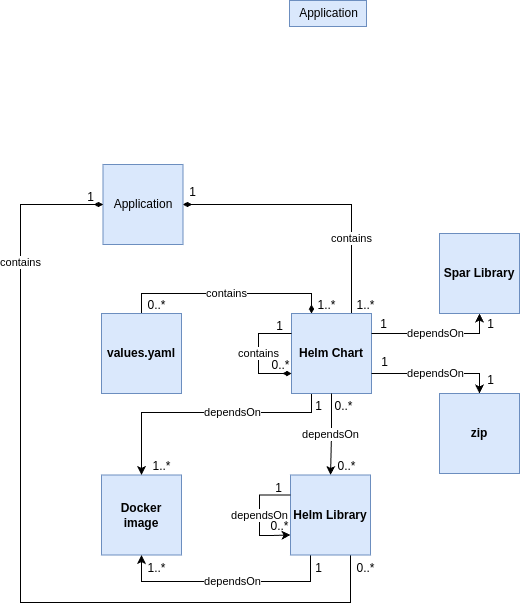

The diagram above was exported from draw.io. Its source (the exported page's mxGraphModel, read from the mxfile embedded in the PNG):
<mxGraphModel dx="258" dy="454" grid="0" gridSize="10" guides="1" tooltips="1" connect="1" arrows="1" fold="1" page="0" pageScale="1" pageWidth="850" pageHeight="1100" math="0" shadow="0">
  <root>
    <mxCell id="0" />
    <mxCell id="1" parent="0" />
    <mxCell id="QhoUO_O3tFTRsprsEj5L-1" value="Application" style="whiteSpace=wrap;html=1;aspect=fixed;fillColor=#dae8fc;strokeColor=#6c8ebf;" parent="1" vertex="1">
      <mxGeometry x="615.5" y="549" width="80" height="80" as="geometry" />
    </mxCell>
    <mxCell id="QhoUO_O3tFTRsprsEj5L-4" value="&lt;b&gt;Docker image&lt;/b&gt;" style="whiteSpace=wrap;html=1;aspect=fixed;fillColor=#dae8fc;strokeColor=#6c8ebf;" parent="1" vertex="1">
      <mxGeometry x="614" y="859.5" width="80" height="80" as="geometry" />
    </mxCell>
    <mxCell id="QhoUO_O3tFTRsprsEj5L-5" value="contains" style="edgeStyle=orthogonalEdgeStyle;rounded=0;orthogonalLoop=1;jettySize=auto;html=1;exitX=0;exitY=0.5;exitDx=0;exitDy=0;entryX=0.25;entryY=0;entryDx=0;entryDy=0;endArrow=diamondThin;startFill=0;endFill=1;" parent="1" source="QhoUO_O3tFTRsprsEj5L-31" target="QhoUO_O3tFTRsprsEj5L-11" edge="1">
      <mxGeometry relative="1" as="geometry">
        <mxPoint x="674" y="698" as="sourcePoint" />
      </mxGeometry>
    </mxCell>
    <mxCell id="QhoUO_O3tFTRsprsEj5L-9" value="dependsOn" style="edgeStyle=orthogonalEdgeStyle;rounded=0;orthogonalLoop=1;jettySize=auto;html=1;exitX=0.25;exitY=1;exitDx=0;exitDy=0;entryX=0.5;entryY=0;entryDx=0;entryDy=0;" parent="1" source="QhoUO_O3tFTRsprsEj5L-11" target="QhoUO_O3tFTRsprsEj5L-4" edge="1">
      <mxGeometry x="-0.2207" relative="1" as="geometry">
        <Array as="points">
          <mxPoint x="824" y="797" />
          <mxPoint x="654" y="797" />
        </Array>
        <mxPoint as="offset" />
      </mxGeometry>
    </mxCell>
    <mxCell id="QhoUO_O3tFTRsprsEj5L-10" value="&lt;span style=&quot;color: rgb(0, 0, 0); font-family: Helvetica; font-size: 11px; font-style: normal; font-variant-ligatures: normal; font-variant-caps: normal; font-weight: 400; letter-spacing: normal; orphans: 2; text-align: center; text-indent: 0px; text-transform: none; widows: 2; word-spacing: 0px; -webkit-text-stroke-width: 0px; white-space: nowrap; background-color: rgb(255, 255, 255); text-decoration-thickness: initial; text-decoration-style: initial; text-decoration-color: initial; display: inline !important; float: none;&quot;&gt;contains&lt;/span&gt;" style="edgeStyle=orthogonalEdgeStyle;rounded=0;orthogonalLoop=1;jettySize=auto;html=1;exitX=0.75;exitY=0;exitDx=0;exitDy=0;entryX=1;entryY=0.5;entryDx=0;entryDy=0;endArrow=diamondThin;endFill=1;" parent="1" source="QhoUO_O3tFTRsprsEj5L-11" target="QhoUO_O3tFTRsprsEj5L-1" edge="1">
      <mxGeometry x="-0.4595" relative="1" as="geometry">
        <mxPoint x="570.6060596812854" y="493.10606522993567" as="targetPoint" />
        <Array as="points">
          <mxPoint x="864" y="589" />
        </Array>
        <mxPoint as="offset" />
      </mxGeometry>
    </mxCell>
    <mxCell id="QhoUO_O3tFTRsprsEj5L-11" value="&lt;b&gt;Helm Chart&lt;/b&gt;" style="whiteSpace=wrap;html=1;aspect=fixed;fillColor=#dae8fc;strokeColor=#6c8ebf;" parent="1" vertex="1">
      <mxGeometry x="804" y="698" width="80" height="80" as="geometry" />
    </mxCell>
    <mxCell id="QhoUO_O3tFTRsprsEj5L-26" value="dependsOn" style="edgeStyle=orthogonalEdgeStyle;rounded=0;orthogonalLoop=1;jettySize=auto;html=1;" parent="1" source="QhoUO_O3tFTRsprsEj5L-11" target="QhoUO_O3tFTRsprsEj5L-29" edge="1">
      <mxGeometry relative="1" as="geometry" />
    </mxCell>
    <mxCell id="QhoUO_O3tFTRsprsEj5L-27" value="contains" style="edgeStyle=orthogonalEdgeStyle;rounded=0;orthogonalLoop=1;jettySize=auto;html=1;exitX=0.75;exitY=1;exitDx=0;exitDy=0;entryX=0;entryY=0.5;entryDx=0;entryDy=0;endArrow=diamondThin;endFill=1;" parent="1" source="QhoUO_O3tFTRsprsEj5L-29" target="QhoUO_O3tFTRsprsEj5L-1" edge="1">
      <mxGeometry x="0.6719" relative="1" as="geometry">
        <mxPoint x="561" y="395" as="targetPoint" />
        <Array as="points">
          <mxPoint x="863" y="987" />
          <mxPoint x="533" y="987" />
          <mxPoint x="533" y="589" />
        </Array>
        <mxPoint as="offset" />
      </mxGeometry>
    </mxCell>
    <mxCell id="QhoUO_O3tFTRsprsEj5L-28" value="dependsOn" style="edgeStyle=orthogonalEdgeStyle;rounded=0;orthogonalLoop=1;jettySize=auto;html=1;exitX=0.25;exitY=1;exitDx=0;exitDy=0;entryX=0.5;entryY=1;entryDx=0;entryDy=0;endArrow=classic;startFill=0;endFill=1;" parent="1" source="QhoUO_O3tFTRsprsEj5L-29" target="QhoUO_O3tFTRsprsEj5L-4" edge="1">
      <mxGeometry x="-0.0586" relative="1" as="geometry">
        <Array as="points">
          <mxPoint x="823" y="966" />
          <mxPoint x="654" y="966" />
        </Array>
        <mxPoint as="offset" />
      </mxGeometry>
    </mxCell>
    <mxCell id="QhoUO_O3tFTRsprsEj5L-29" value="&lt;b&gt;Helm Library&lt;/b&gt;" style="whiteSpace=wrap;html=1;aspect=fixed;fillColor=#dae8fc;strokeColor=#6c8ebf;" parent="1" vertex="1">
      <mxGeometry x="803" y="859.5" width="80" height="80" as="geometry" />
    </mxCell>
    <mxCell id="QhoUO_O3tFTRsprsEj5L-31" value="&lt;b&gt;values.yaml&lt;/b&gt;" style="whiteSpace=wrap;html=1;aspect=fixed;direction=south;fillColor=#dae8fc;strokeColor=#6c8ebf;" parent="1" vertex="1">
      <mxGeometry x="614" y="698" width="80" height="80" as="geometry" />
    </mxCell>
    <mxCell id="QhoUO_O3tFTRsprsEj5L-32" value="contains" style="edgeStyle=orthogonalEdgeStyle;rounded=0;orthogonalLoop=1;jettySize=auto;html=1;exitX=0;exitY=0.25;exitDx=0;exitDy=0;entryX=0;entryY=0.75;entryDx=0;entryDy=0;endArrow=diamondThin;endFill=1;" parent="1" source="QhoUO_O3tFTRsprsEj5L-11" target="QhoUO_O3tFTRsprsEj5L-11" edge="1">
      <mxGeometry relative="1" as="geometry">
        <Array as="points">
          <mxPoint x="771" y="718" />
          <mxPoint x="771" y="758" />
        </Array>
      </mxGeometry>
    </mxCell>
    <mxCell id="QhoUO_O3tFTRsprsEj5L-33" value="0..*" style="text;html=1;align=center;verticalAlign=middle;resizable=0;points=[];autosize=1;strokeColor=none;fillColor=none;" parent="1" vertex="1">
      <mxGeometry x="775" y="737" width="35" height="26" as="geometry" />
    </mxCell>
    <mxCell id="QhoUO_O3tFTRsprsEj5L-37" value="0..*" style="text;html=1;align=center;verticalAlign=middle;resizable=0;points=[];autosize=1;strokeColor=none;fillColor=none;" parent="1" vertex="1">
      <mxGeometry x="651" y="677" width="35" height="26" as="geometry" />
    </mxCell>
    <mxCell id="QhoUO_O3tFTRsprsEj5L-46" value="0..*" style="text;html=1;align=center;verticalAlign=middle;resizable=0;points=[];autosize=1;strokeColor=none;fillColor=none;" parent="1" vertex="1">
      <mxGeometry x="838" y="778" width="35" height="26" as="geometry" />
    </mxCell>
    <mxCell id="QhoUO_O3tFTRsprsEj5L-47" value="0..*" style="text;html=1;align=center;verticalAlign=middle;resizable=0;points=[];autosize=1;strokeColor=none;fillColor=none;" parent="1" vertex="1">
      <mxGeometry x="860" y="939.5" width="35" height="26" as="geometry" />
    </mxCell>
    <mxCell id="QhoUO_O3tFTRsprsEj5L-48" value="1" style="text;html=1;align=center;verticalAlign=middle;resizable=0;points=[];autosize=1;strokeColor=none;fillColor=none;" parent="1" vertex="1">
      <mxGeometry x="779" y="698" width="25" height="26" as="geometry" />
    </mxCell>
    <mxCell id="QhoUO_O3tFTRsprsEj5L-52" value="1..*" style="text;html=1;align=center;verticalAlign=middle;resizable=0;points=[];autosize=1;strokeColor=none;fillColor=none;" parent="1" vertex="1">
      <mxGeometry x="651" y="939.5" width="35" height="26" as="geometry" />
    </mxCell>
    <mxCell id="QhoUO_O3tFTRsprsEj5L-57" value="dependsOn" style="edgeStyle=orthogonalEdgeStyle;rounded=0;orthogonalLoop=1;jettySize=auto;html=1;exitX=0;exitY=0.25;exitDx=0;exitDy=0;entryX=0;entryY=0.75;entryDx=0;entryDy=0;" parent="1" source="QhoUO_O3tFTRsprsEj5L-29" target="QhoUO_O3tFTRsprsEj5L-29" edge="1">
      <mxGeometry relative="1" as="geometry">
        <Array as="points">
          <mxPoint x="772" y="880" />
          <mxPoint x="772" y="920" />
          <mxPoint x="784" y="920" />
        </Array>
      </mxGeometry>
    </mxCell>
    <mxCell id="QhoUO_O3tFTRsprsEj5L-58" value="1" style="text;html=1;align=center;verticalAlign=middle;resizable=0;points=[];autosize=1;strokeColor=none;fillColor=none;" parent="1" vertex="1">
      <mxGeometry x="778" y="859.5" width="25" height="26" as="geometry" />
    </mxCell>
    <mxCell id="QhoUO_O3tFTRsprsEj5L-59" value="0..*" style="text;html=1;align=center;verticalAlign=middle;resizable=0;points=[];autosize=1;strokeColor=none;fillColor=none;" parent="1" vertex="1">
      <mxGeometry x="774" y="898" width="35" height="26" as="geometry" />
    </mxCell>
    <mxCell id="QhoUO_O3tFTRsprsEj5L-60" value="1" style="text;html=1;align=center;verticalAlign=middle;resizable=0;points=[];autosize=1;strokeColor=none;fillColor=none;" parent="1" vertex="1">
      <mxGeometry x="818" y="939.5" width="25" height="26" as="geometry" />
    </mxCell>
    <mxCell id="QhoUO_O3tFTRsprsEj5L-61" value="0..*" style="text;html=1;align=center;verticalAlign=middle;resizable=0;points=[];autosize=1;strokeColor=none;fillColor=none;" parent="1" vertex="1">
      <mxGeometry x="841" y="838" width="35" height="26" as="geometry" />
    </mxCell>
    <mxCell id="QhoUO_O3tFTRsprsEj5L-62" value="1" style="text;html=1;align=center;verticalAlign=middle;resizable=0;points=[];autosize=1;strokeColor=none;fillColor=none;" parent="1" vertex="1">
      <mxGeometry x="818" y="778" width="25" height="26" as="geometry" />
    </mxCell>
    <mxCell id="QhoUO_O3tFTRsprsEj5L-63" value="1..*" style="text;html=1;align=center;verticalAlign=middle;resizable=0;points=[];autosize=1;strokeColor=none;fillColor=none;" parent="1" vertex="1">
      <mxGeometry x="656" y="838" width="35" height="26" as="geometry" />
    </mxCell>
    <mxCell id="QhoUO_O3tFTRsprsEj5L-64" value="1" style="text;html=1;align=center;verticalAlign=middle;resizable=0;points=[];autosize=1;strokeColor=none;fillColor=none;" parent="1" vertex="1">
      <mxGeometry x="692.5" y="564" width="25" height="26" as="geometry" />
    </mxCell>
    <mxCell id="QhoUO_O3tFTRsprsEj5L-65" value="1" style="text;html=1;align=center;verticalAlign=middle;resizable=0;points=[];autosize=1;strokeColor=none;fillColor=none;" parent="1" vertex="1">
      <mxGeometry x="590.5" y="569" width="25" height="26" as="geometry" />
    </mxCell>
    <mxCell id="QhoUO_O3tFTRsprsEj5L-67" value="1..*" style="text;html=1;align=center;verticalAlign=middle;resizable=0;points=[];autosize=1;" parent="1" vertex="1">
      <mxGeometry x="860" y="677" width="35" height="26" as="geometry" />
    </mxCell>
    <mxCell id="hgB8UOtdXDuOh2-HIWlC-2" value="1..*" style="text;html=1;align=center;verticalAlign=middle;resizable=0;points=[];autosize=1;" parent="1" vertex="1">
      <mxGeometry x="821" y="677" width="35" height="26" as="geometry" />
    </mxCell>
    <mxCell id="whsfZG9nl9jPeZ9dthk4-3" value="&lt;span style=&quot;color: rgb(0, 0, 0); font-family: Helvetica; font-size: 11px; font-style: normal; font-variant-ligatures: normal; font-variant-caps: normal; font-weight: 400; letter-spacing: normal; orphans: 2; text-align: center; text-indent: 0px; text-transform: none; widows: 2; word-spacing: 0px; -webkit-text-stroke-width: 0px; white-space: nowrap; background-color: rgb(255, 255, 255); text-decoration-thickness: initial; text-decoration-style: initial; text-decoration-color: initial; display: inline !important; float: none;&quot;&gt;dependsOn&lt;/span&gt;" style="edgeStyle=orthogonalEdgeStyle;rounded=0;orthogonalLoop=1;jettySize=auto;html=1;endArrow=classic;endFill=1;exitX=1;exitY=0.25;exitDx=0;exitDy=0;entryX=0.5;entryY=1;entryDx=0;entryDy=0;" parent="1" source="QhoUO_O3tFTRsprsEj5L-11" target="whsfZG9nl9jPeZ9dthk4-1" edge="1">
      <mxGeometry relative="1" as="geometry" />
    </mxCell>
    <mxCell id="whsfZG9nl9jPeZ9dthk4-1" value="&lt;b&gt;Spar Library&lt;/b&gt;" style="whiteSpace=wrap;html=1;aspect=fixed;fillColor=#dae8fc;strokeColor=#6c8ebf;" parent="1" vertex="1">
      <mxGeometry x="952" y="618" width="80" height="80" as="geometry" />
    </mxCell>
    <mxCell id="whsfZG9nl9jPeZ9dthk4-4" value="&lt;span style=&quot;color: rgb(0, 0, 0); font-family: Helvetica; font-size: 11px; font-style: normal; font-variant-ligatures: normal; font-variant-caps: normal; font-weight: 400; letter-spacing: normal; orphans: 2; text-align: center; text-indent: 0px; text-transform: none; widows: 2; word-spacing: 0px; -webkit-text-stroke-width: 0px; white-space: nowrap; background-color: rgb(255, 255, 255); text-decoration-thickness: initial; text-decoration-style: initial; text-decoration-color: initial; display: inline !important; float: none;&quot;&gt;dependsOn&lt;/span&gt;" style="edgeStyle=orthogonalEdgeStyle;rounded=0;orthogonalLoop=1;jettySize=auto;html=1;exitX=1;exitY=0.75;exitDx=0;exitDy=0;entryX=0.5;entryY=0;entryDx=0;entryDy=0;endArrow=classic;endFill=1;" parent="1" source="QhoUO_O3tFTRsprsEj5L-11" target="whsfZG9nl9jPeZ9dthk4-2" edge="1">
      <mxGeometry relative="1" as="geometry" />
    </mxCell>
    <mxCell id="whsfZG9nl9jPeZ9dthk4-2" value="&lt;b&gt;zip&lt;/b&gt;" style="whiteSpace=wrap;html=1;aspect=fixed;fillColor=#dae8fc;strokeColor=#6c8ebf;" parent="1" vertex="1">
      <mxGeometry x="952" y="778" width="80" height="80" as="geometry" />
    </mxCell>
    <mxCell id="whsfZG9nl9jPeZ9dthk4-5" value="1" style="text;html=1;align=center;verticalAlign=middle;resizable=0;points=[];autosize=1;strokeColor=none;fillColor=none;" parent="1" vertex="1">
      <mxGeometry x="883" y="696" width="25" height="26" as="geometry" />
    </mxCell>
    <mxCell id="whsfZG9nl9jPeZ9dthk4-6" value="1" style="text;html=1;align=center;verticalAlign=middle;resizable=0;points=[];autosize=1;strokeColor=none;fillColor=none;" parent="1" vertex="1">
      <mxGeometry x="884" y="734" width="25" height="26" as="geometry" />
    </mxCell>
    <mxCell id="whsfZG9nl9jPeZ9dthk4-7" value="1" style="text;html=1;align=center;verticalAlign=middle;resizable=0;points=[];autosize=1;strokeColor=none;fillColor=none;" parent="1" vertex="1">
      <mxGeometry x="990" y="696" width="25" height="26" as="geometry" />
    </mxCell>
    <mxCell id="whsfZG9nl9jPeZ9dthk4-8" value="1" style="text;html=1;align=center;verticalAlign=middle;resizable=0;points=[];autosize=1;strokeColor=none;fillColor=none;" parent="1" vertex="1">
      <mxGeometry x="990" y="752" width="25" height="26" as="geometry" />
    </mxCell>
    <mxCell id="Fz59vxFD5oXI1Hw5uBvD-2" value="Application" style="text;html=1;align=center;verticalAlign=middle;resizable=0;points=[];autosize=1;strokeColor=#6c8ebf;fillColor=#dae8fc;" parent="1" vertex="1">
      <mxGeometry x="802" y="385" width="77" height="26" as="geometry" />
    </mxCell>
  </root>
</mxGraphModel>